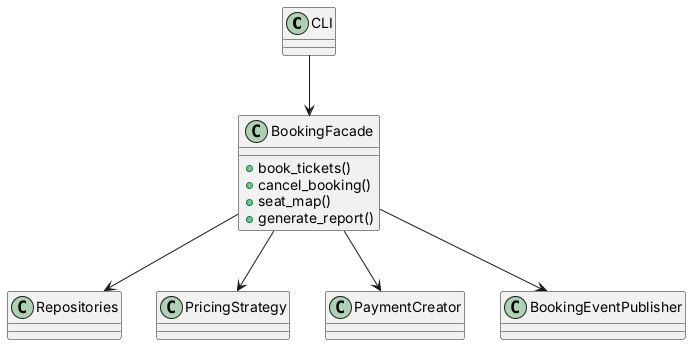

The diagram above was rendered by PlantUML. Its source (embedded in the PNG):
@startuml facade_after
class CLI
class BookingFacade {
  +book_tickets()
  +cancel_booking()
  +seat_map()
  +generate_report()
}
class Repositories
class PricingStrategy
class PaymentCreator
class BookingEventPublisher
CLI --> BookingFacade
BookingFacade --> Repositories
BookingFacade --> PricingStrategy
BookingFacade --> PaymentCreator
BookingFacade --> BookingEventPublisher
@enduml